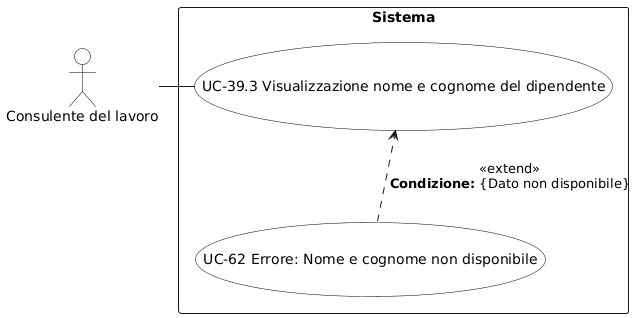

The diagram above was rendered by PlantUML. Its source (embedded in the PNG):
@startuml
skinparam backgroundColor white
skinparam actor {
  BackgroundColor white
  BorderColor black
  FontColor black
}
skinparam usecase {
  BackgroundColor white
  BorderColor black
  FontColor black
}
actor "Consulente del lavoro" as C

rectangle "Sistema" {
  (UC-39.3 Visualizzazione nome e cognome del dipendente) as UC393
  (UC-62 Errore: Nome e cognome non disponibile) as UC62

  ' Posizionamento: UC393 sopra, UC62 sotto
  UC393 -[hidden]down- UC62

  ' Freccia di extend: dall'errore (sotto) al caso principale (sopra)
  UC62 ..> UC393 : <<extend>>\n**Condizione:** {Dato non disponibile}
}

C - UC393
@enduml